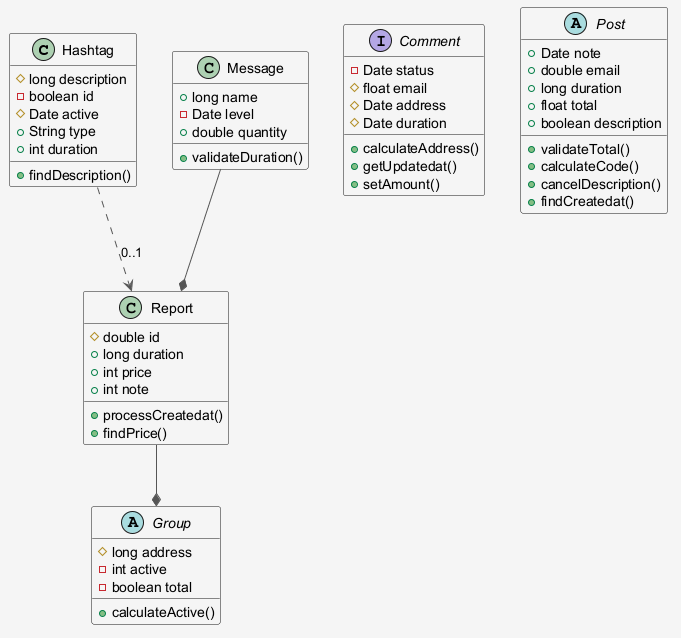

The diagram above was rendered by PlantUML. Its source (embedded in the PNG):
@startuml
skinparam shadowing false
skinparam backgroundColor #F5F5F5
skinparam ArrowColor #555555
class Hashtag {
  #long description
  -boolean id
  #Date active
  +String type
  +int duration
  +findDescription()
}
interface Comment {
  -Date status
  #float email
  #Date address
  #Date duration
  +calculateAddress()
  +getUpdatedat()
  +setAmount()
}
abstract class Group {
  #long address
  -int active
  -boolean total
  +calculateActive()
}
abstract class Post {
  +Date note
  +double email
  +long duration
  +float total
  +boolean description
  +validateTotal()
  +calculateCode()
  +cancelDescription()
  +findCreatedat()
}
class Report {
  #double id
  +long duration
  +int price
  +int note
  +processCreatedat()
  +findPrice()
}
class Message {
  +long name
  -Date level
  +double quantity
  +validateDuration()
}
Message --* Report
Report --* Group
Hashtag ..> Report : "0..1"
@enduml